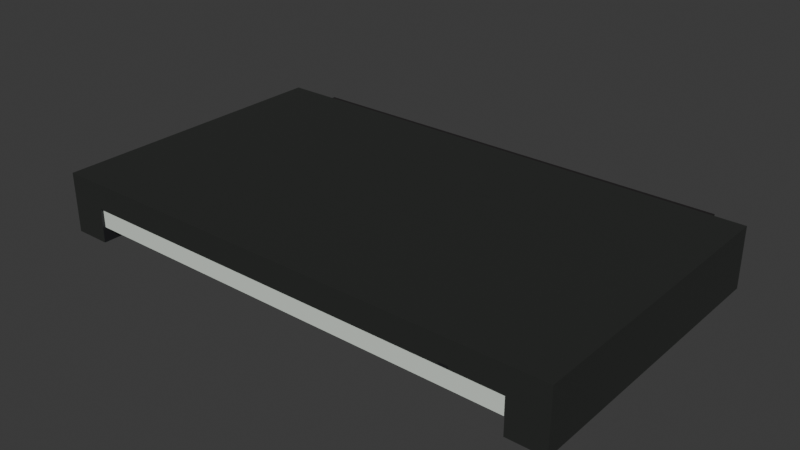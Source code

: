 # Source: keyboard_miniboss.blend  (saved by Blender 4.2.66; exported with 4.5.12 LTS)
import bpy
from mathutils import Matrix  # noqa: F401  (used for matrix-valued properties, if any)

bpy.ops.wm.read_factory_settings(use_empty=True)
scene = bpy.context.scene
scene.name = 'Scene'

# ---- collections
col_collection = bpy.data.collections.new('Collection'); scene.collection.children.link(col_collection)

# ---- images (referenced by path relative to the original .blend; pixels are not part of the script)
import os
ASSET_DIR = os.environ.get("B2B_ASSET_DIR", "")  # directory of the original .blend (textures are referenced by path, not embedded)
HERE = os.path.dirname(os.path.abspath(__file__))  # packed textures are extracted next to this script under _unpacked/

def load_image(name, relpath, width, height, colorspace="sRGB"):
    """Load a texture the original file referenced (path relative to the .blend, or extracted next to this script)."""
    p = next((c for c in (os.path.join(HERE, relpath), os.path.join(ASSET_DIR, relpath)) if relpath and os.path.exists(c)), "")
    if p:
        img = bpy.data.images.load(p, check_existing=True)
        img.name = name
    else:  # same state as the original file: an image datablock whose file is absent (Cycles renders it pink)
        img = bpy.data.images.new(name, width, height)
        img.source = "FILE"
        img.filepath = "//" + (relpath or name)
    img.colorspace_settings.name = colorspace
    return img
img_keyboard_miniboss = load_image('keyboard miniBoss', '_unpacked/keyboard_miniBoss.e154ba8e.png', 528, 528, 'sRGB')

# ---- materials (node trees are filled in below, after node groups)
mat_material_007 = bpy.data.materials.new('Material.007')

# ---- material node trees
mat_material_007.use_nodes = True; mat_material_007.node_tree.nodes.clear()
_N = mat_material_007.node_tree.nodes; _L = mat_material_007.node_tree.links
n0 = _N.new('ShaderNodeBsdfPrincipled'); n0.name = 'Principled BSDF'; n0.location = (10, 300)
n1 = _N.new('ShaderNodeOutputMaterial'); n1.name = 'Material Output'; n1.location = (300, 300)
n2 = _N.new('ShaderNodeTexImage'); n2.name = 'Image Texture'; n2.location = (-280, 275)
n2.image = img_keyboard_miniboss
n2.interpolation = 'Closest'
_L.new(n0.outputs[0], n1.inputs[0])
_L.new(n2.outputs[0], n0.inputs[0])
n1.is_active_output = True

# ---- world
world_world = bpy.data.worlds.new('World'); scene.world = world_world
world_world.use_nodes = True; world_world.node_tree.nodes.clear()
_N = world_world.node_tree.nodes; _L = world_world.node_tree.links
n0 = _N.new('ShaderNodeOutputWorld'); n0.name = 'World Output'; n0.location = (300, 300)
n1 = _N.new('ShaderNodeBackground'); n1.name = 'Background'; n1.location = (10, 300)
n1.inputs[0].default_value = (0.05088, 0.05088, 0.05088, 1.0)
_L.new(n1.outputs[0], n0.inputs[0])
n0.is_active_output = True
world_world.color = (0.05088, 0.05088, 0.05088)
world_world.sun_shadow_jitter_overblur = 0.0

# ---- meshes
me_keyboard_miniboss = bpy.data.meshes.new('keyboard_MiniBoss')
me_keyboard_miniboss.from_pydata([(-2.565, 1.748, -0.3054), (-2.565, 1.748, 0.2104), (-2.565, 1.421, -0.3054), (-2.565, 1.421, 0.2104), (2.565, 1.748, -0.3054), (2.565, 1.748, 0.2104), (2.565, 1.421, -0.3054), (2.565, 1.421, 0.2104), (-2.985, 1.538, -0.3891), (-2.985, 1.538, 0.2988), (-2.565, 0.3932, 0.009419), (-2.985, -1.842, -0.3891), (-2.985, -1.842, 0.2988), (2.985, 1.538, -0.3891), (2.985, 1.538, 0.2988), (2.565, 0.3932, 0.009419), (2.985, -1.842, -0.3891), (2.985, -1.842, 0.2988), (2.565, 0.3932, -0.3891), (2.565, -1.842, -0.3891), (-2.565, -1.842, -0.3891), (-2.565, 0.3932, -0.3891), (-2.565, -1.842, 0.009419), (2.565, -1.842, 0.009419), (-2.565, 0.5863, -0.2188), (-2.565, 0.5863, 0.1238), (-2.565, -1.809, -0.2188), (-2.565, -1.809, 0.1238), (2.565, 0.5863, -0.2188), (2.565, 0.5863, 0.1238), (2.565, -1.809, -0.2188), (2.565, -1.809, 0.1238)], [], [(0, 4, 6, 2), (3, 2, 6, 7), (7, 6, 4, 5), (5, 1, 3, 7), (1, 0, 2, 3), (5, 4, 0, 1), (18, 13, 16, 19), (22, 12, 11, 20), (17, 16, 13, 14), (14, 9, 12, 17), (9, 8, 11, 12), (14, 13, 8, 9), (15, 18, 19, 23), (22, 10, 15, 23), (21, 10, 22, 20), (18, 15, 10, 21), (21, 8, 13, 18), (20, 11, 8, 21), (17, 12, 22, 23), (16, 17, 23, 19), (24, 28, 30, 26), (27, 26, 30, 31), (31, 30, 28, 29), (29, 25, 27, 31), (25, 24, 26, 27), (29, 28, 24, 25)])
_uv = me_keyboard_miniboss.uv_layers.new(name='UVMap')
_uv.uv.foreach_set('vector', [0.7532, 0.5654, 0.7532, 0.8919, 0.7324, 0.8919, 0.7324, 0.5654, 0.8069, 0.5654, 0.8397, 0.5654, 0.8397, 0.8919, 0.8069, 0.8919, 0.8069, 0.8919, 0.8397, 0.8919, 0.8397, 0.9127, 0.8069, 0.9127, 0.7861, 0.8919, 0.7861, 0.5654, 0.8069, 0.5654, 0.8069, 0.8919, 0.8069, 0.5446, 0.8397, 0.5446, 0.8397, 0.5654, 0.8069, 0.5654, 0.7861, 0.8919, 0.7532, 0.8919, 0.7532, 0.5654, 0.7861, 0.5654, 0.2408, 0.9035, 0.3312, 0.931, 0.05121, 0.9802, 0.04557, 0.9513, 0.3525, 0.2378, 0.323, 0.2582, 0.323, 0.2097, 0.3525, 0.2097, 0.3234, 0.2084, 0.3234, 0.2585, 0.084, 0.2585, 0.084, 0.2084, 0.3797, 0.931, 0.3797, 0.5105, 0.6178, 0.5105, 0.6178, 0.931, 0.08488, 0.2582, 0.08488, 0.2097, 0.323, 0.2097, 0.323, 0.2582, 0.3797, 0.931, 0.3312, 0.931, 0.3312, 0.5105, 0.3797, 0.5105, 0.2163, 0.8852, 0.2408, 0.9035, 0.04557, 0.9513, 0.03901, 0.9238, 0.02643, 0.5001, 0.2148, 0.5442, 0.2163, 0.8852, 0.03901, 0.9238, 0.2384, 0.5381, 0.2148, 0.5442, 0.02643, 0.5001, 0.03492, 0.4596, 0.2408, 0.9035, 0.2163, 0.8852, 0.2148, 0.5442, 0.2384, 0.5381, 0.2384, 0.5381, 0.3312, 0.5105, 0.3312, 0.931, 0.2408, 0.9035, 0.04564, 0.9512, 0.05143, 0.9804, 0.3321, 0.9308, 0.2393, 0.9031, 0.6178, 0.931, 0.6178, 0.5105, 0.6382, 0.54, 0.6382, 0.9014, 0.3233, 0.2099, 0.3233, 0.2579, 0.3525, 0.2377, 0.3525, 0.2099, 0.4804, 0.2296, 0.8069, 0.2296, 0.8069, 0.382, 0.4804, 0.382, 0.4804, 0.05353, 0.4804, 0.03173, 0.8069, 0.03173, 0.8069, 0.05353, 0.8069, 0.05353, 0.8069, 0.03173, 0.9593, 0.03173, 0.9593, 0.05353, 0.8069, 0.2059, 0.4804, 0.2059, 0.4804, 0.05353, 0.8069, 0.05353, 0.328, 0.05353, 0.328, 0.03173, 0.4804, 0.03173, 0.4804, 0.05353, 0.8069, 0.2059, 0.8069, 0.2277, 0.4804, 0.2277, 0.4804, 0.2059])
me_keyboard_miniboss.materials.append(mat_material_007)
me_keyboard_miniboss.use_mirror_vertex_groups = False
me_keyboard_miniboss.update()

# ---- objects
ob_keyboard_miniboss = bpy.data.objects.new('keyboard_MiniBoss', me_keyboard_miniboss)

# ---- transforms, parenting, visibility, modifiers, constraints
ob_keyboard_miniboss.location = (-7.138e-08, 0.9061, -0.04512)
ob_keyboard_miniboss.lock_rotations_4d = False
ob_keyboard_miniboss.empty_display_type = 'ARROWS'
ob_keyboard_miniboss.lineart.crease_threshold = 0.0

# ---- collection membership
col_collection.objects.link(ob_keyboard_miniboss)

# ---- scene / render settings (as saved in the file)
scene.frame_start = 1; scene.frame_end = 250; scene.frame_set(1)
scene.render.engine = 'BLENDER_EEVEE_NEXT'
bpy.context.view_layer.update()

# ---- added for rendering (the .blend has no active camera and no usable light): camera, sun
cam_auto = bpy.data.cameras.new('AutoCamera')
cam_auto.lens = 50.0
cam_auto.sensor_width = 36.0
cam_auto.clip_end = 1000.0
ob_auto_camera = bpy.data.objects.new('AutoCamera', cam_auto)
scene.collection.objects.link(ob_auto_camera)
ob_auto_camera.location = (6.47614, -6.91221, 5.09067)
ob_auto_camera.rotation_euler = (1.09748, -7.21219e-08, 0.694738)
scene.camera = ob_auto_camera
light_auto_sun = bpy.data.lights.new('AutoSun', 'SUN')
light_auto_sun.energy = 3.0
light_auto_sun.angle = 0.0523599
ob_auto_sun = bpy.data.objects.new('AutoSun', light_auto_sun)
scene.collection.objects.link(ob_auto_sun)
ob_auto_sun.rotation_euler = (0.872665, 0.174533, 0.523599)
bpy.context.view_layer.update()
